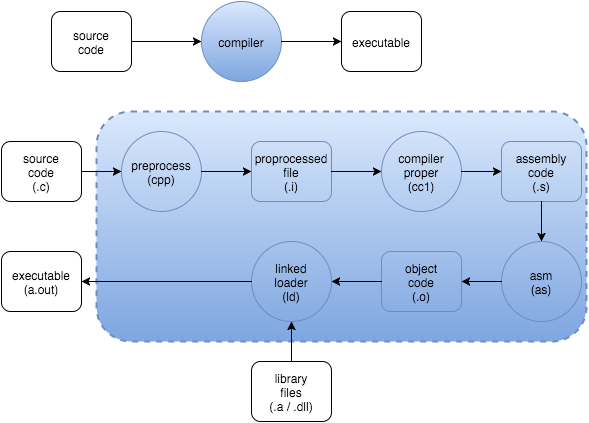

The diagram above was exported from draw.io. Its source (the exported page's mxGraphModel, read from the mxfile embedded in the PNG):
<mxGraphModel dx="480" dy="563" grid="1" gridSize="10" guides="1" tooltips="1" connect="1" fold="1" page="1" pageScale="1" pageWidth="826" pageHeight="1169" background="#ffffff" math="0">
  <root>
    <mxCell id="0" />
    <mxCell id="1" parent="0" />
    <mxCell id="1ccdb9e036da708b-63" value="" style="rounded=1;whiteSpace=wrap;html=1;dashed=1;strokeWidth=2;plain-blue" vertex="1" parent="1">
      <mxGeometry x="145" y="170" width="490" height="230" as="geometry" />
    </mxCell>
    <mxCell id="1ccdb9e036da708b-35" value="compiler" style="ellipse;whiteSpace=wrap;html=1;plain-blue" vertex="1" parent="1">
      <mxGeometry x="250" y="60" width="80" height="80" as="geometry" />
    </mxCell>
    <mxCell id="1ccdb9e036da708b-37" value="source&lt;br&gt;code" style="rounded=1;whiteSpace=wrap;html=1;fillColor=none;" vertex="1" parent="1">
      <mxGeometry x="100" y="70" width="80" height="60" as="geometry" />
    </mxCell>
    <mxCell id="1ccdb9e036da708b-38" value="" style="edgeStyle=orthogonalEdgeStyle;rounded=0;html=1;startArrow=none;startFill=0;endArrow=classic;endFill=1;" edge="1" parent="1" source="1ccdb9e036da708b-37" target="1ccdb9e036da708b-35">
      <mxGeometry relative="1" as="geometry" />
    </mxCell>
    <mxCell id="1ccdb9e036da708b-40" value="executable" style="rounded=1;whiteSpace=wrap;html=1;fillColor=none;" vertex="1" parent="1">
      <mxGeometry x="390" y="70" width="80" height="60" as="geometry" />
    </mxCell>
    <mxCell id="1ccdb9e036da708b-41" value="" style="edgeStyle=orthogonalEdgeStyle;rounded=0;html=1;startArrow=none;startFill=0;endArrow=classic;endFill=1;" edge="1" parent="1" source="1ccdb9e036da708b-35" target="1ccdb9e036da708b-40">
      <mxGeometry relative="1" as="geometry" />
    </mxCell>
    <mxCell id="1ccdb9e036da708b-42" value="source&lt;br&gt;code&lt;div&gt;(.c)&lt;/div&gt;" style="rounded=1;whiteSpace=wrap;html=1;fillColor=none;" vertex="1" parent="1">
      <mxGeometry x="50" y="200" width="80" height="60" as="geometry" />
    </mxCell>
    <mxCell id="1ccdb9e036da708b-44" value="" style="edgeStyle=orthogonalEdgeStyle;rounded=0;html=1;startArrow=none;startFill=0;endArrow=classic;endFill=1;entryX=0;entryY=0.5;" edge="1" parent="1" source="1ccdb9e036da708b-42" target="1ccdb9e036da708b-45">
      <mxGeometry relative="1" as="geometry">
        <mxPoint x="250" y="230" as="targetPoint" />
        <Array as="points" />
      </mxGeometry>
    </mxCell>
    <mxCell id="1ccdb9e036da708b-45" value="preprocess&lt;br&gt;(cpp)" style="ellipse;whiteSpace=wrap;html=1;plain-blue;fillColor=none;" vertex="1" parent="1">
      <mxGeometry x="170" y="190" width="80" height="80" as="geometry" />
    </mxCell>
    <mxCell id="1ccdb9e036da708b-47" value="" style="edgeStyle=orthogonalEdgeStyle;rounded=0;html=1;startArrow=none;startFill=0;endArrow=classic;endFill=1;entryX=0;entryY=0.5;" edge="1" parent="1" source="1ccdb9e036da708b-45" target="1ccdb9e036da708b-48">
      <mxGeometry relative="1" as="geometry">
        <mxPoint x="290" y="230" as="targetPoint" />
        <Array as="points" />
      </mxGeometry>
    </mxCell>
    <mxCell id="1ccdb9e036da708b-48" value="proprocessed&lt;br&gt;file&lt;br&gt;(.i)" style="rounded=1;whiteSpace=wrap;html=1;plain-blue;fillColor=none;" vertex="1" parent="1">
      <mxGeometry x="300" y="200" width="80" height="60" as="geometry" />
    </mxCell>
    <mxCell id="1ccdb9e036da708b-49" value="compiler&lt;br&gt;proper&lt;br&gt;(cc1)" style="ellipse;whiteSpace=wrap;html=1;plain-blue;fillColor=none;" vertex="1" parent="1">
      <mxGeometry x="430" y="190" width="80" height="80" as="geometry" />
    </mxCell>
    <mxCell id="1ccdb9e036da708b-50" value="" style="edgeStyle=orthogonalEdgeStyle;rounded=0;html=1;startArrow=none;startFill=0;endArrow=classic;endFill=1;" edge="1" parent="1" source="1ccdb9e036da708b-48" target="1ccdb9e036da708b-49">
      <mxGeometry relative="1" as="geometry" />
    </mxCell>
    <mxCell id="1ccdb9e036da708b-51" value="assembly&lt;br&gt;code&lt;br&gt;(.s)" style="rounded=1;whiteSpace=wrap;html=1;plain-blue;fillColor=none;" vertex="1" parent="1">
      <mxGeometry x="550" y="200" width="80" height="60" as="geometry" />
    </mxCell>
    <mxCell id="1ccdb9e036da708b-52" value="" style="edgeStyle=orthogonalEdgeStyle;rounded=0;html=1;startArrow=none;startFill=0;endArrow=classic;endFill=1;" edge="1" parent="1" source="1ccdb9e036da708b-49" target="1ccdb9e036da708b-51">
      <mxGeometry relative="1" as="geometry" />
    </mxCell>
    <mxCell id="1ccdb9e036da708b-53" value="asm&lt;br&gt;(as)" style="ellipse;whiteSpace=wrap;html=1;plain-blue;fillColor=none;" vertex="1" parent="1">
      <mxGeometry x="550" y="300" width="80" height="80" as="geometry" />
    </mxCell>
    <mxCell id="1ccdb9e036da708b-54" value="" style="edgeStyle=orthogonalEdgeStyle;rounded=0;html=1;startArrow=none;startFill=0;endArrow=classic;endFill=1;" edge="1" parent="1" source="1ccdb9e036da708b-51" target="1ccdb9e036da708b-53">
      <mxGeometry relative="1" as="geometry" />
    </mxCell>
    <mxCell id="1ccdb9e036da708b-55" value="object&lt;br&gt;code&lt;br&gt;(.o)" style="rounded=1;whiteSpace=wrap;html=1;plain-blue;fillColor=none;" vertex="1" parent="1">
      <mxGeometry x="430" y="310" width="80" height="60" as="geometry" />
    </mxCell>
    <mxCell id="1ccdb9e036da708b-56" value="" style="edgeStyle=orthogonalEdgeStyle;rounded=0;html=1;startArrow=none;startFill=0;endArrow=classic;endFill=1;" edge="1" parent="1" source="1ccdb9e036da708b-53" target="1ccdb9e036da708b-55">
      <mxGeometry relative="1" as="geometry" />
    </mxCell>
    <mxCell id="1ccdb9e036da708b-57" value="linked&lt;br&gt;loader&lt;br&gt;(ld)" style="ellipse;whiteSpace=wrap;html=1;plain-blue;fillColor=none;strokeColor=#6C8EBF;" vertex="1" parent="1">
      <mxGeometry x="300" y="300" width="80" height="80" as="geometry" />
    </mxCell>
    <mxCell id="1ccdb9e036da708b-58" value="" style="edgeStyle=orthogonalEdgeStyle;rounded=0;html=1;startArrow=none;startFill=0;endArrow=classic;endFill=1;" edge="1" parent="1" source="1ccdb9e036da708b-55" target="1ccdb9e036da708b-57">
      <mxGeometry relative="1" as="geometry" />
    </mxCell>
    <mxCell id="1ccdb9e036da708b-59" value="executable&lt;br&gt;(a.out)" style="rounded=1;whiteSpace=wrap;html=1;fillColor=none;" vertex="1" parent="1">
      <mxGeometry x="50" y="310" width="80" height="60" as="geometry" />
    </mxCell>
    <mxCell id="1ccdb9e036da708b-60" value="" style="edgeStyle=orthogonalEdgeStyle;rounded=0;html=1;startArrow=none;startFill=0;endArrow=classic;endFill=1;" edge="1" parent="1" source="1ccdb9e036da708b-57" target="1ccdb9e036da708b-59">
      <mxGeometry relative="1" as="geometry" />
    </mxCell>
    <mxCell id="1ccdb9e036da708b-61" value="library&lt;br&gt;files&lt;br&gt;(.a / .dll)" style="rounded=1;whiteSpace=wrap;html=1;fillColor=none;" vertex="1" parent="1">
      <mxGeometry x="300" y="420" width="80" height="60" as="geometry" />
    </mxCell>
    <mxCell id="1ccdb9e036da708b-62" value="" style="edgeStyle=orthogonalEdgeStyle;rounded=0;html=1;startArrow=none;startFill=0;endArrow=classic;endFill=1;" edge="1" parent="1" source="1ccdb9e036da708b-61" target="1ccdb9e036da708b-57">
      <mxGeometry relative="1" as="geometry" />
    </mxCell>
  </root>
</mxGraphModel>